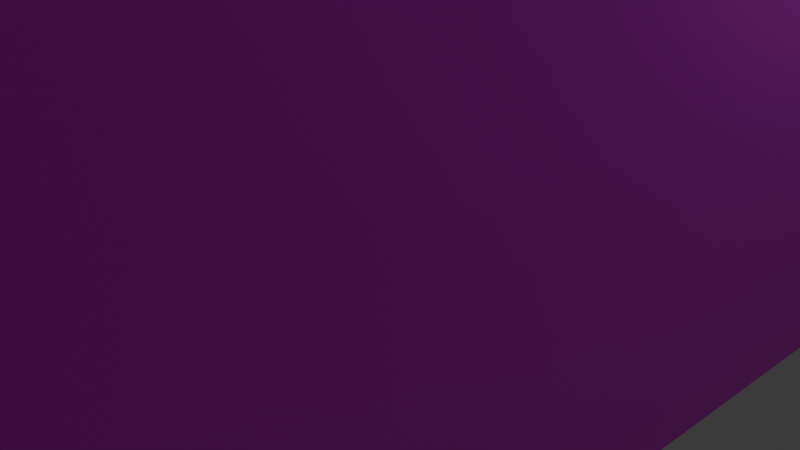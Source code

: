 # Source: Frigider.blend  (saved by Blender 5.1.29; exported with 4.5.12 LTS)
import bpy
from mathutils import Matrix  # noqa: F401  (used for matrix-valued properties, if any)

bpy.ops.wm.read_factory_settings(use_empty=True)
scene = bpy.context.scene
scene.name = 'Scene'

# ---- collections
col_collection = bpy.data.collections.new('Collection'); scene.collection.children.link(col_collection)

# ---- images (referenced by path relative to the original .blend; pixels are not part of the script)
import os
ASSET_DIR = os.environ.get("B2B_ASSET_DIR", "")  # directory of the original .blend (textures are referenced by path, not embedded)
HERE = os.path.dirname(os.path.abspath(__file__))  # packed textures are extracted next to this script under _unpacked/

def load_image(name, relpath, width, height, colorspace="sRGB"):
    """Load a texture the original file referenced (path relative to the .blend, or extracted next to this script)."""
    p = next((c for c in (os.path.join(HERE, relpath), os.path.join(ASSET_DIR, relpath)) if relpath and os.path.exists(c)), "")
    if p:
        img = bpy.data.images.load(p, check_existing=True)
        img.name = name
    else:  # same state as the original file: an image datablock whose file is absent (Cycles renders it pink)
        img = bpy.data.images.new(name, width, height)
        img.source = "FILE"
        img.filepath = "//" + (relpath or name)
    img.colorspace_settings.name = colorspace
    return img
img_everytexture_com_stock_metal_texture_00139_1024x768_jpg = load_image('everytexture.com-stock-metal-texture-00139-1024x768.jpg', 'everytexture.com-stock-metal-texture-00139-1024x768.jpg', 1024, 1024, 'sRGB')
img_everytexture_com_stock_misc_texture_00080_1024x768_jpeg = load_image('everytexture.com-stock-misc-texture-00080-1024x768.jpeg', 'everytexture.com-stock-misc-texture-00080-1024x768.jpeg', 1024, 1024, 'sRGB')

# ---- materials (node trees are filled in below, after node groups)
mat_material = bpy.data.materials.new('Material')
mat_material.alpha_threshold = 0.0
mat_material.use_backface_culling_lightprobe_volume = False
mat_material.roughness = 0.5
mat_material.line_color = (0.0, 0.0, 0.0, 1.0)
mat_material_001 = bpy.data.materials.new('Material.001')
mat_material_002 = bpy.data.materials.new('Material.002')

# ---- material node trees
mat_material.use_nodes = True; mat_material.node_tree.nodes.clear()
_N = mat_material.node_tree.nodes; _L = mat_material.node_tree.links
n0 = _N.new('ShaderNodeOutputMaterial'); n0.name = 'Material Output'; n0.location = (200, 100)
n1 = _N.new('ShaderNodeBsdfPrincipled'); n1.name = 'Principled BSDF'; n1.location = (-200, 100)
n2 = _N.new('ShaderNodeTexImage'); n2.name = 'Image Texture'; n2.location = (-490, 75)
n2.image = img_everytexture_com_stock_metal_texture_00139_1024x768_jpg
_L.new(n1.outputs[0], n0.inputs[0])
_L.new(n2.outputs[0], n1.inputs[0])
n0.is_active_output = True
mat_material_001.use_nodes = True; mat_material_001.node_tree.nodes.clear()
_N = mat_material_001.node_tree.nodes; _L = mat_material_001.node_tree.links
n0 = _N.new('ShaderNodeBsdfPrincipled'); n0.name = 'Principled BSDF'; n0.location = (-200, 100)
n1 = _N.new('ShaderNodeOutputMaterial'); n1.name = 'Material Output'; n1.location = (200, 100)
n2 = _N.new('ShaderNodeTexImage'); n2.name = 'Image Texture'; n2.location = (-490, 75)
n2.image = img_everytexture_com_stock_misc_texture_00080_1024x768_jpeg
_L.new(n0.outputs[0], n1.inputs[0])
_L.new(n2.outputs[0], n0.inputs[0])
n1.is_active_output = True
mat_material_002.use_nodes = True; mat_material_002.node_tree.nodes.clear()
_N = mat_material_002.node_tree.nodes; _L = mat_material_002.node_tree.links
n0 = _N.new('ShaderNodeBsdfPrincipled'); n0.name = 'Principled BSDF'; n0.location = (-200, 100)
n1 = _N.new('ShaderNodeOutputMaterial'); n1.name = 'Material Output'; n1.location = (200, 100)
n2 = _N.new('ShaderNodeTexImage'); n2.name = 'Image Texture'; n2.location = (-490, 75)
n2.image = img_everytexture_com_stock_misc_texture_00080_1024x768_jpeg
_L.new(n0.outputs[0], n1.inputs[0])
_L.new(n2.outputs[0], n0.inputs[0])
n1.is_active_output = True

# ---- world
world_world = bpy.data.worlds.new('World'); scene.world = world_world
world_world.use_nodes = True; world_world.node_tree.nodes.clear()
_N = world_world.node_tree.nodes; _L = world_world.node_tree.links
n0 = _N.new('ShaderNodeOutputWorld'); n0.name = 'World Output'; n0.location = (200, 100)
n1 = _N.new('ShaderNodeBackground'); n1.name = 'Background'; n1.location = (-200, 100)
n1.inputs[0].default_value = (0.05088, 0.05088, 0.05088, 1.0)
_L.new(n1.outputs[0], n0.inputs[0])
n0.is_active_output = True
world_world.color = (0.05088, 0.05088, 0.05088)
world_world.sun_shadow_jitter_overblur = 0.0

# ---- cameras
cam_camera = bpy.data.cameras.new('Camera')
cam_camera.clip_end = 100.0
cam_camera.ortho_scale = 7.314

# ---- lights
light_light = bpy.data.lights.new('Light', 'POINT')
light_light.energy = 1000.0
light_light.shadow_soft_size = 0.1

# ---- meshes
me_cube = bpy.data.meshes.new('Cube')
me_cube.from_pydata([(1.0, 1.0, 1.0), (1.0, 1.0, -1.0), (1.0, -1.0, 1.0), (1.0, -1.0, -1.0), (-1.0, 1.0, 1.0), (-1.0, 1.0, -1.0), (-1.0, -1.0, 1.0), (-1.0, -1.0, -1.0), (1.0, 1.0, 0.4123), (-1.0, -1.0, 0.4123), (1.0, -1.0, 0.4123), (-1.0, 1.0, 0.4123), (1.0, 1.0, 0.3267), (1.0, -1.0, 0.3267), (-1.0, 1.0, 0.3267), (-1.0, -1.0, 0.3267), (0.9336, -1.0, -0.9336), (0.9336, -1.0, 0.2604), (-0.9336, -1.0, 0.2604), (-0.9336, -1.0, -0.9336), (0.9498, -1.0, 0.4625), (0.9498, -1.0, 0.9498), (-0.9498, -1.0, 0.9498), (-0.9498, -1.0, 0.4625), (0.9498, 0.4712, 0.9498), (0.9498, 0.4712, 0.4625), (-0.9498, 0.4712, 0.4625), (-0.9498, 0.4712, 0.9498), (0.9336, 0.4154, 0.2604), (0.9336, 0.4154, -0.9336), (-0.9336, 0.4154, -0.9336), (-0.9336, 0.4154, 0.2604), (-1.0, -1.0, 0.3267), (-1.0, -1.0, 0.4123), (1.0, -1.0, 0.4123), (1.0, -1.0, 0.3267), (-1.0, -1.0, 0.3267), (-1.0, -1.0, 0.4123), (1.0, 1.0, 0.4123), (1.0, -1.0, 0.4123), (-1.0, 1.0, 0.4123), (1.0, 1.0, 0.3267), (1.0, -1.0, 0.3267), (-1.0, 1.0, 0.3267), (-1.0, -1.0, 0.3267), (-1.0, -1.0, 0.4123), (1.0, -1.0, 0.4123), (1.0, -1.0, 0.3267), (-1.0, -1.0, 0.3267), (-1.0, -1.0, 0.4123), (1.0, -1.0, 0.4123), (1.0, -1.0, 0.3267), (-1.0, -1.0, 0.3267), (-1.0, -1.0, 0.4123), (1.0, -1.0, 0.4123), (1.0, -1.0, 0.3267), (-1.0, -1.0, 0.3267), (-1.0, -1.0, 0.4123), (1.0, -1.0, 0.4123), (1.0, -1.0, 0.3267), (-1.0, -1.0, 0.3267), (-1.0, -1.0, 0.4123), (1.0, -1.0, 0.4123), (1.0, -1.0, 0.3267), (1.0, -1.0, 0.3267), (1.0, -1.0, 0.4123), (-1.0, -1.0, 0.4123), (-1.0, -1.0, 0.3267), (1.0, -1.006, 0.4123), (1.0, -1.006, 0.3267), (-1.0, -1.006, 0.4123), (-1.0, -1.006, 0.3267), (-1.0, 1.0, 0.4123), (1.0, 1.0, 0.4123), (1.0, 1.0, 0.3267), (-1.0, 1.0, 0.3267), (-1.0, -1.0, 0.3267), (-1.0, -1.0, 0.4123), (1.0, 1.0, 0.4123), (1.0, -1.0, 0.4123), (-1.0, 1.0, 0.4123), (1.0, 1.0, 0.3267), (1.0, -1.0, 0.3267), (-1.0, 1.0, 0.3267), (-1.0, -1.0, 0.3267), (-1.0, -1.0, 0.4123), (1.0, -1.0, 0.4123), (1.0, -1.0, 0.3267), (-1.0, -1.0, 0.3267), (-1.0, -1.0, 0.4123), (1.0, -1.0, 0.4123), (1.0, -1.0, 0.3267), (-1.0, -1.0, 0.3267), (-1.0, -1.0, 0.4123), (1.0, -1.0, 0.4123), (1.0, -1.0, 0.3267), (-1.0, -1.0, 0.3267), (-1.0, -1.0, 0.4123), (1.0, -1.0, 0.4123), (1.0, -1.0, 0.3267), (-1.0, -1.0, 0.3267), (-1.0, -1.0, 0.4123), (1.0, -1.0, 0.4123), (1.0, -1.0, 0.3267), (1.0, -1.0, 0.4123), (1.0, -1.0, 0.3267), (-1.0, -1.0, 0.3267), (-1.0, -1.0, 0.4123), (1.0, -1.006, 0.4123), (1.0, -1.006, 0.3267), (-1.0, -1.006, 0.4123), (-1.0, -1.006, 0.3267), (-1.0, 1.0, 0.4123), (1.0, 1.0, 0.4123), (1.0, 1.0, 0.3267), (-1.0, 1.0, 0.3267), (-1.0, -1.0, 0.3267), (-1.0, -1.0, 0.4123), (1.0, 1.0, 0.4123), (1.0, -1.0, 0.4123), (-1.0, 1.0, 0.4123), (1.0, 1.0, 0.3267), (1.0, -1.0, 0.3267), (-1.0, 1.0, 0.3267), (-1.0, -1.0, 0.3267), (-1.0, -1.0, 0.4123), (1.0, -1.0, 0.4123), (1.0, -1.0, 0.3267), (-1.0, -1.0, 0.3267), (-1.0, -1.0, 0.4123), (1.0, -1.0, 0.4123), (1.0, -1.0, 0.3267), (-1.0, -1.0, 0.3267), (-1.0, -1.0, 0.4123), (1.0, -1.0, 0.4123), (1.0, -1.0, 0.3267), (-1.0, -1.0, 0.3267), (-1.0, -1.0, 0.4123), (1.0, -1.0, 0.4123), (1.0, -1.0, 0.3267), (-1.0, -1.0, 0.3267), (-1.0, -1.0, 0.4123), (1.0, -1.0, 0.4123), (1.0, -1.0, 0.3267), (1.0, -1.0, 0.4123), (1.0, -1.0, 0.3267), (-1.0, -1.0, 0.3267), (-1.0, -1.0, 0.4123), (1.0, -1.006, 0.4123), (1.0, -1.006, 0.3267), (-1.0, -1.006, 0.4123), (-1.0, -1.006, 0.3267)], [], [(0, 4, 6, 2), (20, 21, 24, 25), (9, 6, 4, 11), (5, 1, 3, 7), (8, 0, 2, 10), (11, 4, 0, 8), (52, 56, 96, 92), (11, 14, 43, 40), (33, 9, 37, 45), (14, 15, 36, 43), (17, 18, 31, 28), (7, 15, 14, 5), (1, 12, 13, 3), (5, 14, 12, 1), (3, 13, 17, 16), (13, 15, 18, 17), (15, 7, 19, 18), (7, 3, 16, 19), (10, 2, 21, 20), (2, 6, 22, 21), (6, 9, 23, 22), (9, 10, 20, 23), (25, 24, 27, 26), (22, 23, 26, 27), (23, 20, 25, 26), (21, 22, 27, 24), (29, 28, 31, 30), (16, 17, 28, 29), (18, 19, 30, 31), (19, 16, 29, 30), (9, 11, 40, 37), (10, 9, 33, 34), (35, 13, 42, 47), (15, 13, 35, 32), (40, 43, 83, 80), (59, 55, 95, 99), (49, 45, 85, 89), (70, 66, 107, 110), (54, 58, 98, 94), (32, 35, 47, 44), (13, 12, 41, 42), (15, 32, 44, 36), (10, 34, 46, 39), (44, 48, 88, 84), (34, 33, 45, 46), (8, 10, 39, 38), (67, 71, 111, 106), (51, 47, 87, 91), (44, 47, 51, 48), (46, 45, 49, 50), (37, 40, 80, 77), (69, 64, 105, 109), (48, 51, 55, 52), (50, 49, 53, 54), (56, 59, 63, 60), (11, 8, 73, 72), (52, 55, 59, 56), (54, 53, 57, 58), (36, 44, 84, 76), (58, 57, 61, 62), (58, 62, 102, 98), (46, 50, 90, 86), (38, 39, 79, 78), (65, 68, 108, 104), (61, 66, 65, 62), (45, 37, 77, 85), (63, 64, 67, 60), (67, 64, 69, 71), (65, 66, 70, 68), (61, 57, 97, 101), (98, 102, 142, 138), (85, 77, 117, 125), (106, 111, 151, 146), (95, 91, 131, 135), (75, 72, 112, 115), (101, 97, 137, 141), (87, 82, 122, 127), (109, 105, 145, 149), (90, 94, 134, 130), (96, 100, 140, 136), (79, 86, 126, 119), (104, 108, 148, 144), (72, 73, 113, 112), (103, 99, 139, 143), (111, 109, 149, 151), (89, 85, 125, 129), (82, 81, 121, 122), (108, 110, 150, 148), (84, 88, 128, 124), (43, 36, 76, 83), (62, 65, 104, 102), (41, 12, 74, 81), (57, 53, 93, 97), (42, 41, 81, 82), (64, 63, 103, 105), (14, 11, 72, 75), (66, 61, 101, 107), (50, 54, 94, 90), (60, 67, 106, 100), (8, 38, 78, 73), (55, 51, 91, 95), (48, 52, 92, 88), (68, 70, 110, 108), (63, 59, 99, 103), (39, 46, 86, 79), (53, 49, 89, 93), (12, 14, 75, 74), (56, 60, 100, 96), (47, 42, 82, 87), (71, 69, 109, 111), (115, 112, 113, 114), (121, 118, 119, 122), (116, 117, 120, 123), (122, 119, 126, 127), (127, 126, 130, 131), (117, 116, 124, 125), (114, 113, 118, 121), (131, 130, 134, 135), (125, 124, 128, 129), (135, 134, 138, 139), (129, 128, 132, 133), (133, 132, 136, 137), (149, 148, 150, 151), (139, 138, 142, 143), (137, 136, 140, 141), (145, 144, 148, 149), (142, 144, 145, 143), (140, 146, 147, 141), (147, 146, 151, 150), (74, 75, 115, 114), (88, 92, 132, 128), (110, 107, 147, 150), (76, 84, 124, 116), (93, 89, 129, 133), (81, 74, 114, 121), (78, 79, 119, 118), (73, 78, 118, 113), (102, 104, 144, 142), (77, 80, 120, 117), (105, 103, 143, 145), (94, 98, 138, 134), (107, 101, 141, 147), (99, 95, 135, 139), (86, 90, 130, 126), (100, 106, 146, 140), (80, 83, 123, 120), (92, 96, 136, 132), (91, 87, 127, 131), (83, 76, 116, 123), (97, 93, 133, 137)])
_uv = me_cube.uv_layers.new(name='UVMap')
_uv.uv.foreach_set('vector', [0.625, 0.5, 0.875, 0.5, 0.875, 0.75, 0.625, 0.75, 0.5578, 0.7563, 0.6187, 0.7563, 0.6187, 0.7563, 0.5578, 0.7563, 0.5515, 0.0, 0.625, 0.0, 0.625, 0.25, 0.5515, 0.25, 0.125, 0.5, 0.375, 0.5, 0.375, 0.75, 0.125, 0.75, 0.5515, 0.5, 0.625, 0.5, 0.625, 0.75, 0.5515, 0.75, 0.5515, 0.25, 0.625, 0.25, 0.625, 0.5, 0.5515, 0.5, 0.5408, 1.0, 0.5408, 1.0, 0.5408, 1.0, 0.5408, 1.0, 0.5515, 0.25, 0.5408, 0.25, 0.5408, 0.25, 0.5515, 0.25, 0.5515, 1.0, 0.5515, 1.0, 0.5515, 1.0, 0.5515, 1.0, 0.5408, 0.25, 0.5408, 0.0, 0.5408, 0.0, 0.5408, 0.25, 0.5325, 0.7583, 0.5325, 0.9917, 0.5325, 0.9917, 0.5325, 0.7583, 0.375, 0.0, 0.5408, 0.0, 0.5408, 0.25, 0.375, 0.25, 0.375, 0.5, 0.5408, 0.5, 0.5408, 0.75, 0.375, 0.75, 0.375, 0.25, 0.5408, 0.25, 0.5408, 0.5, 0.375, 0.5, 0.375, 0.75, 0.5408, 0.75, 0.5325, 0.7583, 0.3833, 0.7583, 0.5408, 0.75, 0.5408, 1.0, 0.5325, 0.9917, 0.5325, 0.7583, 0.5408, 1.0, 0.375, 1.0, 0.3833, 0.9917, 0.5325, 0.9917, 0.375, 1.0, 0.375, 0.75, 0.3833, 0.7583, 0.3833, 0.9917, 0.5515, 0.75, 0.625, 0.75, 0.6187, 0.7563, 0.5578, 0.7563, 0.625, 0.75, 0.625, 1.0, 0.6187, 0.9937, 0.6187, 0.7563, 0.625, 1.0, 0.5515, 1.0, 0.5578, 0.9937, 0.6187, 0.9937, 0.5515, 1.0, 0.5515, 0.75, 0.5578, 0.7563, 0.5578, 0.9937, 0.5578, 0.7563, 0.6187, 0.7563, 0.6187, 0.9937, 0.5578, 0.9937, 0.6187, 0.9937, 0.5578, 0.9937, 0.5578, 0.9937, 0.6187, 0.9937, 0.5578, 0.9937, 0.5578, 0.7563, 0.5578, 0.7563, 0.5578, 0.9937, 0.6187, 0.7563, 0.6187, 0.9937, 0.6187, 0.9937, 0.6187, 0.7563, 0.3833, 0.7583, 0.5325, 0.7583, 0.5325, 0.9917, 0.3833, 0.9917, 0.3833, 0.7583, 0.5325, 0.7583, 0.5325, 0.7583, 0.3833, 0.7583, 0.5325, 0.9917, 0.3833, 0.9917, 0.3833, 0.9917, 0.5325, 0.9917, 0.3833, 0.9917, 0.3833, 0.7583, 0.3833, 0.7583, 0.3833, 0.9917, 0.5515, 0.0, 0.5515, 0.25, 0.5515, 0.25, 0.5515, 0.0, 0.5515, 0.75, 0.5515, 1.0, 0.5515, 1.0, 0.5515, 0.75, 0.5408, 0.75, 0.5408, 0.75, 0.5408, 0.75, 0.5408, 0.75, 0.5408, 1.0, 0.5408, 0.75, 0.5408, 0.75, 0.5408, 1.0, 0.5515, 0.25, 0.5408, 0.25, 0.5408, 0.25, 0.5515, 0.25, 0.5408, 0.75, 0.5408, 0.75, 0.5408, 0.75, 0.5408, 0.75, 0.5515, 1.0, 0.5515, 1.0, 0.5515, 1.0, 0.5515, 1.0, 0.5515, 1.0, 0.5515, 1.0, 0.5515, 1.0, 0.5515, 1.0, 0.5515, 0.75, 0.5515, 0.75, 0.5515, 0.75, 0.5515, 0.75, 0.5408, 1.0, 0.5408, 0.75, 0.5408, 0.75, 0.5408, 1.0, 0.5408, 0.75, 0.5408, 0.5, 0.5408, 0.5, 0.5408, 0.75, 0.5408, 1.0, 0.5408, 1.0, 0.5408, 1.0, 0.5408, 1.0, 0.5515, 0.75, 0.5515, 0.75, 0.5515, 0.75, 0.5515, 0.75, 0.5408, 1.0, 0.5408, 1.0, 0.5408, 1.0, 0.5408, 1.0, 0.5515, 0.75, 0.5515, 1.0, 0.5515, 1.0, 0.5515, 0.75, 0.5515, 0.5, 0.5515, 0.75, 0.5515, 0.75, 0.5515, 0.5, 0.5408, 1.0, 0.5408, 1.0, 0.5408, 1.0, 0.5408, 1.0, 0.5408, 0.75, 0.5408, 0.75, 0.5408, 0.75, 0.5408, 0.75, 0.5408, 1.0, 0.5408, 0.75, 0.5408, 0.75, 0.5408, 1.0, 0.5515, 0.75, 0.5515, 1.0, 0.5515, 1.0, 0.5515, 0.75, 0.5515, 0.0, 0.5515, 0.25, 0.5515, 0.25, 0.5515, 0.0, 0.5408, 0.75, 0.5408, 0.75, 0.5408, 0.75, 0.5408, 0.75, 0.5408, 1.0, 0.5408, 0.75, 0.5408, 0.75, 0.5408, 1.0, 0.5515, 0.75, 0.5515, 1.0, 0.5515, 1.0, 0.5515, 0.75, 0.5408, 1.0, 0.5408, 0.75, 0.5408, 0.75, 0.5408, 1.0, 0.5515, 0.25, 0.5515, 0.5, 0.5515, 0.5, 0.5515, 0.25, 0.5408, 1.0, 0.5408, 0.75, 0.5408, 0.75, 0.5408, 1.0, 0.5515, 0.75, 0.5515, 1.0, 0.5515, 1.0, 0.5515, 0.75, 0.5408, 1.0, 0.5408, 1.0, 0.5408, 1.0, 0.5408, 1.0, 0.5515, 0.75, 0.5515, 1.0, 0.5515, 1.0, 0.5515, 0.75, 0.5515, 0.75, 0.5515, 0.75, 0.5515, 0.75, 0.5515, 0.75, 0.5515, 0.75, 0.5515, 0.75, 0.5515, 0.75, 0.5515, 0.75, 0.5515, 0.5, 0.5515, 0.75, 0.5515, 0.75, 0.5515, 0.5, 0.5515, 0.75, 0.5515, 0.75, 0.5515, 0.75, 0.5515, 0.75, 0.5515, 1.0, 0.5515, 1.0, 0.5515, 0.75, 0.5515, 0.75, 0.5515, 1.0, 0.5515, 1.0, 0.5515, 1.0, 0.5515, 1.0, 0.5408, 0.75, 0.5408, 0.75, 0.5408, 1.0, 0.5408, 1.0, 0.5408, 1.0, 0.5408, 0.75, 0.5408, 0.75, 0.5408, 1.0, 0.5515, 0.75, 0.5515, 1.0, 0.5515, 1.0, 0.5515, 0.75, 0.5515, 1.0, 0.5515, 1.0, 0.5515, 1.0, 0.5515, 1.0, 0.5515, 0.75, 0.5515, 0.75, 0.5515, 0.75, 0.5515, 0.75, 0.5515, 1.0, 0.5515, 1.0, 0.5515, 1.0, 0.5515, 1.0, 0.5408, 1.0, 0.5408, 1.0, 0.5408, 1.0, 0.5408, 1.0, 0.5408, 0.75, 0.5408, 0.75, 0.5408, 0.75, 0.5408, 0.75, 0.5408, 0.25, 0.5515, 0.25, 0.5515, 0.25, 0.5408, 0.25, 0.5515, 1.0, 0.5515, 1.0, 0.5515, 1.0, 0.5515, 1.0, 0.5408, 0.75, 0.5408, 0.75, 0.5408, 0.75, 0.5408, 0.75, 0.5408, 0.75, 0.5408, 0.75, 0.5408, 0.75, 0.5408, 0.75, 0.5515, 0.75, 0.5515, 0.75, 0.5515, 0.75, 0.5515, 0.75, 0.5408, 1.0, 0.5408, 1.0, 0.5408, 1.0, 0.5408, 1.0, 0.5515, 0.75, 0.5515, 0.75, 0.5515, 0.75, 0.5515, 0.75, 0.5515, 0.75, 0.5515, 0.75, 0.5515, 0.75, 0.5515, 0.75, 0.5515, 0.25, 0.5515, 0.5, 0.5515, 0.5, 0.5515, 0.25, 0.5408, 0.75, 0.5408, 0.75, 0.5408, 0.75, 0.5408, 0.75, 0.5408, 1.0, 0.5408, 0.75, 0.5408, 0.75, 0.5408, 1.0, 0.5515, 1.0, 0.5515, 1.0, 0.5515, 1.0, 0.5515, 1.0, 0.5408, 0.75, 0.5408, 0.5, 0.5408, 0.5, 0.5408, 0.75, 0.5515, 0.75, 0.5515, 1.0, 0.5515, 1.0, 0.5515, 0.75, 0.5408, 1.0, 0.5408, 1.0, 0.5408, 1.0, 0.5408, 1.0, 0.5408, 0.25, 0.5408, 0.0, 0.5408, 0.0, 0.5408, 0.25, 0.5515, 0.75, 0.5515, 0.75, 0.5515, 0.75, 0.5515, 0.75, 0.5408, 0.5, 0.5408, 0.5, 0.5408, 0.5, 0.5408, 0.5, 0.5515, 1.0, 0.5515, 1.0, 0.5515, 1.0, 0.5515, 1.0, 0.5408, 0.75, 0.5408, 0.5, 0.5408, 0.5, 0.5408, 0.75, 0.5408, 0.75, 0.5408, 0.75, 0.5408, 0.75, 0.5408, 0.75, 0.5408, 0.25, 0.5515, 0.25, 0.5515, 0.25, 0.5408, 0.25, 0.5515, 1.0, 0.5515, 1.0, 0.5515, 1.0, 0.5515, 1.0, 0.5515, 0.75, 0.5515, 0.75, 0.5515, 0.75, 0.5515, 0.75, 0.5408, 1.0, 0.5408, 1.0, 0.5408, 1.0, 0.5408, 1.0, 0.5515, 0.5, 0.5515, 0.5, 0.5515, 0.5, 0.5515, 0.5, 0.5408, 0.75, 0.5408, 0.75, 0.5408, 0.75, 0.5408, 0.75, 0.5408, 1.0, 0.5408, 1.0, 0.5408, 1.0, 0.5408, 1.0, 0.5515, 0.75, 0.5515, 1.0, 0.5515, 1.0, 0.5515, 0.75, 0.5408, 0.75, 0.5408, 0.75, 0.5408, 0.75, 0.5408, 0.75, 0.5515, 0.75, 0.5515, 0.75, 0.5515, 0.75, 0.5515, 0.75, 0.5515, 1.0, 0.5515, 1.0, 0.5515, 1.0, 0.5515, 1.0, 0.5408, 0.5, 0.5408, 0.25, 0.5408, 0.25, 0.5408, 0.5, 0.5408, 1.0, 0.5408, 1.0, 0.5408, 1.0, 0.5408, 1.0, 0.5408, 0.75, 0.5408, 0.75, 0.5408, 0.75, 0.5408, 0.75, 0.5408, 1.0, 0.5408, 0.75, 0.5408, 0.75, 0.5408, 1.0, 0.5408, 0.25, 0.5515, 0.25, 0.5515, 0.5, 0.5408, 0.5, 0.5408, 0.5, 0.5515, 0.5, 0.5515, 0.75, 0.5408, 0.75, 0.5408, 0.0, 0.5515, 0.0, 0.5515, 0.25, 0.5408, 0.25, 0.5408, 0.75, 0.5515, 0.75, 0.5515, 0.75, 0.5408, 0.75, 0.5408, 0.75, 0.5515, 0.75, 0.5515, 0.75, 0.5408, 0.75, 0.5515, 0.0, 0.5408, 0.0, 0.5408, 0.0, 0.5515, 0.0, 0.5408, 0.5, 0.5515, 0.5, 0.5515, 0.5, 0.5408, 0.5, 0.5408, 0.75, 0.5515, 0.75, 0.5515, 0.75, 0.5408, 0.75, 0.5515, 0.0, 0.5408, 0.0, 0.5408, 0.0, 0.5515, 0.0, 0.5408, 0.75, 0.5515, 0.75, 0.5515, 0.75, 0.5408, 0.75, 0.5515, 0.0, 0.5408, 0.0, 0.5408, 0.0, 0.5515, 0.0, 0.5515, 0.0, 0.5408, 0.0, 0.5408, 0.0, 0.5515, 0.0, 0.5408, 0.75, 0.5515, 0.75, 0.5515, 1.0, 0.5408, 1.0, 0.5408, 0.75, 0.5515, 0.75, 0.5515, 0.75, 0.5408, 0.75, 0.5515, 0.0, 0.5408, 0.0, 0.5408, 0.0, 0.5515, 0.0, 0.5408, 0.75, 0.5515, 0.75, 0.5515, 0.75, 0.5408, 0.75, 0.5515, 0.75, 0.5515, 0.75, 0.5408, 0.75, 0.5408, 0.75, 0.5408, 1.0, 0.5408, 1.0, 0.5515, 1.0, 0.5515, 1.0, 0.5515, 1.0, 0.5408, 1.0, 0.5408, 1.0, 0.5515, 1.0, 0.5408, 0.5, 0.5408, 0.25, 0.5408, 0.25, 0.5408, 0.5, 0.5408, 1.0, 0.5408, 1.0, 0.5408, 1.0, 0.5408, 1.0, 0.5515, 1.0, 0.5515, 1.0, 0.5515, 1.0, 0.5515, 1.0, 0.5408, 1.0, 0.5408, 1.0, 0.5408, 1.0, 0.5408, 1.0, 0.5515, 1.0, 0.5515, 1.0, 0.5515, 1.0, 0.5515, 1.0, 0.5408, 0.5, 0.5408, 0.5, 0.5408, 0.5, 0.5408, 0.5, 0.5515, 0.5, 0.5515, 0.75, 0.5515, 0.75, 0.5515, 0.5, 0.5515, 0.5, 0.5515, 0.5, 0.5515, 0.5, 0.5515, 0.5, 0.5515, 0.75, 0.5515, 0.75, 0.5515, 0.75, 0.5515, 0.75, 0.5515, 0.0, 0.5515, 0.25, 0.5515, 0.25, 0.5515, 0.0, 0.5408, 0.75, 0.5408, 0.75, 0.5408, 0.75, 0.5408, 0.75, 0.5515, 0.75, 0.5515, 0.75, 0.5515, 0.75, 0.5515, 0.75, 0.5515, 1.0, 0.5515, 1.0, 0.5515, 1.0, 0.5515, 1.0, 0.5408, 0.75, 0.5408, 0.75, 0.5408, 0.75, 0.5408, 0.75, 0.5515, 0.75, 0.5515, 0.75, 0.5515, 0.75, 0.5515, 0.75, 0.5408, 1.0, 0.5408, 1.0, 0.5408, 1.0, 0.5408, 1.0, 0.5515, 0.25, 0.5408, 0.25, 0.5408, 0.25, 0.5515, 0.25, 0.5408, 1.0, 0.5408, 1.0, 0.5408, 1.0, 0.5408, 1.0, 0.5408, 0.75, 0.5408, 0.75, 0.5408, 0.75, 0.5408, 0.75, 0.5408, 0.25, 0.5408, 0.0, 0.5408, 0.0, 0.5408, 0.25, 0.5515, 1.0, 0.5515, 1.0, 0.5515, 1.0, 0.5515, 1.0])
me_cube.materials.append(mat_material)
me_cube.use_mirror_vertex_groups = False
me_cube.update()
me_cube_001 = bpy.data.meshes.new('Cube.001')
me_cube_001.from_pydata([(-1.0, -1.0, -1.0), (-1.0, -1.0, 1.0), (-1.0, 1.0, -1.0), (-1.0, 1.0, 1.0), (1.0, -1.0, -1.0), (1.0, -1.0, 1.0), (1.0, 1.0, -1.0), (1.0, 1.0, 1.0)], [], [(0, 1, 3, 2), (2, 3, 7, 6), (6, 7, 5, 4), (4, 5, 1, 0), (2, 6, 4, 0), (7, 3, 1, 5)])
_uv = me_cube_001.uv_layers.new(name='UVMap')
_uv.uv.foreach_set('vector', [0.375, 0.0, 0.625, 0.0, 0.625, 0.25, 0.375, 0.25, 0.375, 0.25, 0.625, 0.25, 0.625, 0.5, 0.375, 0.5, 0.375, 0.5, 0.625, 0.5, 0.625, 0.75, 0.375, 0.75, 0.375, 0.75, 0.625, 0.75, 0.625, 1.0, 0.375, 1.0, 0.125, 0.5, 0.375, 0.5, 0.375, 0.75, 0.125, 0.75, 0.625, 0.5, 0.875, 0.5, 0.875, 0.75, 0.625, 0.75])
me_cube_001.update()
me_cube_002 = bpy.data.meshes.new('Cube.002')
me_cube_002.from_pydata([(-1.0, -1.0, -1.0), (-1.0, -1.0, 1.0), (-1.0, 1.0, -1.0), (-1.0, 1.0, 1.0), (1.0, -1.0, -1.0), (1.0, -1.0, 1.0), (1.0, 1.0, -1.0), (1.0, 1.0, 1.0)], [], [(0, 1, 3, 2), (2, 3, 7, 6), (6, 7, 5, 4), (4, 5, 1, 0), (2, 6, 4, 0), (7, 3, 1, 5)])
_uv = me_cube_002.uv_layers.new(name='UVMap')
_uv.uv.foreach_set('vector', [0.375, 0.0, 0.625, 0.0, 0.625, 0.25, 0.375, 0.25, 0.375, 0.25, 0.625, 0.25, 0.625, 0.5, 0.375, 0.5, 0.375, 0.5, 0.625, 0.5, 0.625, 0.75, 0.375, 0.75, 0.375, 0.75, 0.625, 0.75, 0.625, 1.0, 0.375, 1.0, 0.125, 0.5, 0.375, 0.5, 0.375, 0.75, 0.125, 0.75, 0.625, 0.5, 0.875, 0.5, 0.875, 0.75, 0.625, 0.75])
me_cube_002.update()
me_cube_003 = bpy.data.meshes.new('Cube.003')
me_cube_003.from_pydata([(-1.0, -1.0, -1.0), (-1.0, -1.0, 1.0), (-1.0, 1.0, -1.0), (-1.0, 1.0, 1.0), (1.0, -1.0, -1.0), (1.0, -1.0, 1.0), (1.0, 1.0, -1.0), (1.0, 1.0, 1.0)], [], [(0, 1, 3, 2), (2, 3, 7, 6), (6, 7, 5, 4), (4, 5, 1, 0), (2, 6, 4, 0), (7, 3, 1, 5)])
_uv = me_cube_003.uv_layers.new(name='UVMap')
_uv.uv.foreach_set('vector', [0.375, 0.0, 0.625, 0.0, 0.625, 0.25, 0.375, 0.25, 0.375, 0.25, 0.625, 0.25, 0.625, 0.5, 0.375, 0.5, 0.375, 0.5, 0.625, 0.5, 0.625, 0.75, 0.375, 0.75, 0.375, 0.75, 0.625, 0.75, 0.625, 1.0, 0.375, 1.0, 0.125, 0.5, 0.375, 0.5, 0.375, 0.75, 0.125, 0.75, 0.625, 0.5, 0.875, 0.5, 0.875, 0.75, 0.625, 0.75])
me_cube_003.update()
me_cube_004 = bpy.data.meshes.new('Cube.004')
me_cube_004.from_pydata([(-1.0, -1.0, -1.0), (-1.0, -1.0, 1.0), (-1.0, 1.0, -1.0), (-1.0, 1.0, 1.0), (1.0, -1.0, -1.0), (1.0, -1.0, 1.0), (1.0, 1.0, -1.0), (1.0, 1.0, 1.0)], [], [(0, 1, 3, 2), (2, 3, 7, 6), (6, 7, 5, 4), (4, 5, 1, 0), (2, 6, 4, 0), (7, 3, 1, 5)])
_uv = me_cube_004.uv_layers.new(name='UVMap')
_uv.uv.foreach_set('vector', [0.375, 0.0, 0.625, 0.0, 0.625, 0.25, 0.375, 0.25, 0.375, 0.25, 0.625, 0.25, 0.625, 0.5, 0.375, 0.5, 0.375, 0.5, 0.625, 0.5, 0.625, 0.75, 0.375, 0.75, 0.375, 0.75, 0.625, 0.75, 0.625, 1.0, 0.375, 1.0, 0.125, 0.5, 0.375, 0.5, 0.375, 0.75, 0.125, 0.75, 0.625, 0.5, 0.875, 0.5, 0.875, 0.75, 0.625, 0.75])
me_cube_004.update()
me_cube_005 = bpy.data.meshes.new('Cube.005')
me_cube_005.from_pydata([(-1.0, -1.0, -1.0), (-1.0, -1.0, 1.0), (-1.0, 1.0, -1.0), (-1.0, 1.0, 1.0), (1.0, -1.0, -1.0), (1.0, -1.0, 1.0), (1.0, 1.0, -1.0), (1.0, 1.0, 1.0)], [], [(0, 1, 3, 2), (2, 3, 7, 6), (6, 7, 5, 4), (4, 5, 1, 0), (2, 6, 4, 0), (7, 3, 1, 5)])
_uv = me_cube_005.uv_layers.new(name='UVMap')
_uv.uv.foreach_set('vector', [0.375, 0.0, 0.625, 0.0, 0.625, 0.25, 0.375, 0.25, 0.375, 0.25, 0.625, 0.25, 0.625, 0.5, 0.375, 0.5, 0.375, 0.5, 0.625, 0.5, 0.625, 0.75, 0.375, 0.75, 0.375, 0.75, 0.625, 0.75, 0.625, 1.0, 0.375, 1.0, 0.125, 0.5, 0.375, 0.5, 0.375, 0.75, 0.125, 0.75, 0.625, 0.5, 0.875, 0.5, 0.875, 0.75, 0.625, 0.75])
me_cube_005.materials.append(mat_material_001)
me_cube_005.update()
me_cube_006 = bpy.data.meshes.new('Cube.006')
me_cube_006.from_pydata([(-1.0, -1.0, -1.0), (-1.0, -1.0, 1.0), (-1.0, 1.0, -1.0), (-1.0, 1.0, 1.0), (1.0, -1.0, -1.0), (1.0, -1.0, 1.0), (1.0, 1.0, -1.0), (1.0, 1.0, 1.0)], [], [(0, 1, 3, 2), (2, 3, 7, 6), (6, 7, 5, 4), (4, 5, 1, 0), (2, 6, 4, 0), (7, 3, 1, 5)])
_uv = me_cube_006.uv_layers.new(name='UVMap')
_uv.uv.foreach_set('vector', [0.375, 0.0, 0.625, 0.0, 0.625, 0.25, 0.375, 0.25, 0.375, 0.25, 0.625, 0.25, 0.625, 0.5, 0.375, 0.5, 0.375, 0.5, 0.625, 0.5, 0.625, 0.75, 0.375, 0.75, 0.375, 0.75, 0.625, 0.75, 0.625, 1.0, 0.375, 1.0, 0.125, 0.5, 0.375, 0.5, 0.375, 0.75, 0.125, 0.75, 0.625, 0.5, 0.875, 0.5, 0.875, 0.75, 0.625, 0.75])
me_cube_006.materials.append(mat_material_002)
me_cube_006.update()
me_cube_007 = bpy.data.meshes.new('Cube.007')
me_cube_007.from_pydata([(-1.0, -1.0, -1.0), (-1.0, -1.0, 1.0), (-1.0, 1.0, -1.0), (-1.0, 1.0, 1.0), (1.0, -1.0, -1.0), (1.0, -1.0, 1.0), (1.0, 1.0, -1.0), (1.0, 1.0, 1.0), (11.41, -1.0, -1.0), (11.41, -1.0, 1.0), (11.41, 1.0, -1.0), (11.41, 1.0, 1.0), (9.411, -1.0, -1.0), (9.411, -1.0, 1.0), (9.411, 1.0, -1.0), (9.411, 1.0, 1.0), (11.87, -2.905, -0.9077), (11.87, -2.905, 1.092), (-1.461, -2.905, -0.9077), (-1.461, -2.905, 1.092), (11.87, -0.9046, -0.9077), (11.87, -0.9046, 1.092), (-1.461, -0.9046, -0.9077), (-1.461, -0.9046, 1.092)], [], [(0, 1, 3, 2), (2, 3, 7, 6), (6, 7, 5, 4), (4, 5, 1, 0), (2, 6, 4, 0), (7, 3, 1, 5), (8, 10, 11, 9), (10, 14, 15, 11), (14, 12, 13, 15), (12, 8, 9, 13), (10, 8, 12, 14), (15, 13, 9, 11), (16, 17, 19, 18), (18, 19, 23, 22), (22, 23, 21, 20), (20, 21, 17, 16), (18, 22, 20, 16), (23, 19, 17, 21)])
_uv = me_cube_007.uv_layers.new(name='UVMap')
_uv.uv.foreach_set('vector', [0.375, 0.0, 0.625, 0.0, 0.625, 0.25, 0.375, 0.25, 0.375, 0.25, 0.625, 0.25, 0.625, 0.5, 0.375, 0.5, 0.375, 0.5, 0.625, 0.5, 0.625, 0.75, 0.375, 0.75, 0.375, 0.75, 0.625, 0.75, 0.625, 1.0, 0.375, 1.0, 0.125, 0.5, 0.375, 0.5, 0.375, 0.75, 0.125, 0.75, 0.625, 0.5, 0.875, 0.5, 0.875, 0.75, 0.625, 0.75, 0.375, 0.0, 0.375, 0.25, 0.625, 0.25, 0.625, 0.0, 0.375, 0.25, 0.375, 0.5, 0.625, 0.5, 0.625, 0.25, 0.375, 0.5, 0.375, 0.75, 0.625, 0.75, 0.625, 0.5, 0.375, 0.75, 0.375, 1.0, 0.625, 1.0, 0.625, 0.75, 0.125, 0.5, 0.125, 0.75, 0.375, 0.75, 0.375, 0.5, 0.625, 0.5, 0.625, 0.75, 0.875, 0.75, 0.875, 0.5, 0.375, 0.0, 0.625, 0.0, 0.625, 0.25, 0.375, 0.25, 0.375, 0.25, 0.625, 0.25, 0.625, 0.5, 0.375, 0.5, 0.375, 0.5, 0.625, 0.5, 0.625, 0.75, 0.375, 0.75, 0.375, 0.75, 0.625, 0.75, 0.625, 1.0, 0.375, 1.0, 0.125, 0.5, 0.375, 0.5, 0.375, 0.75, 0.125, 0.75, 0.625, 0.5, 0.875, 0.5, 0.875, 0.75, 0.625, 0.75])
me_cube_007.update()
me_cube_009 = bpy.data.meshes.new('Cube.009')
me_cube_009.from_pydata([(-1.0, -1.0, -1.0), (-1.0, -1.0, 1.0), (-1.0, 1.0, -1.0), (-1.0, 1.0, 1.0), (1.0, -1.0, -1.0), (1.0, -1.0, 1.0), (1.0, 1.0, -1.0), (1.0, 1.0, 1.0), (11.41, -1.0, -1.0), (11.41, -1.0, 1.0), (11.41, 1.0, -1.0), (11.41, 1.0, 1.0), (9.411, -1.0, -1.0), (9.411, -1.0, 1.0), (9.411, 1.0, -1.0), (9.411, 1.0, 1.0), (11.87, -2.905, -0.9077), (11.87, -2.905, 1.092), (-1.461, -2.905, -0.9077), (-1.461, -2.905, 1.092), (11.87, -0.9046, -0.9077), (11.87, -0.9046, 1.092), (-1.461, -0.9046, -0.9077), (-1.461, -0.9046, 1.092)], [], [(0, 1, 3, 2), (2, 3, 7, 6), (6, 7, 5, 4), (4, 5, 1, 0), (2, 6, 4, 0), (7, 3, 1, 5), (8, 10, 11, 9), (10, 14, 15, 11), (14, 12, 13, 15), (12, 8, 9, 13), (10, 8, 12, 14), (15, 13, 9, 11), (16, 17, 19, 18), (18, 19, 23, 22), (22, 23, 21, 20), (20, 21, 17, 16), (18, 22, 20, 16), (23, 19, 17, 21)])
_uv = me_cube_009.uv_layers.new(name='UVMap')
_uv.uv.foreach_set('vector', [0.375, 0.0, 0.625, 0.0, 0.625, 0.25, 0.375, 0.25, 0.375, 0.25, 0.625, 0.25, 0.625, 0.5, 0.375, 0.5, 0.375, 0.5, 0.625, 0.5, 0.625, 0.75, 0.375, 0.75, 0.375, 0.75, 0.625, 0.75, 0.625, 1.0, 0.375, 1.0, 0.125, 0.5, 0.375, 0.5, 0.375, 0.75, 0.125, 0.75, 0.625, 0.5, 0.875, 0.5, 0.875, 0.75, 0.625, 0.75, 0.375, 0.0, 0.375, 0.25, 0.625, 0.25, 0.625, 0.0, 0.375, 0.25, 0.375, 0.5, 0.625, 0.5, 0.625, 0.25, 0.375, 0.5, 0.375, 0.75, 0.625, 0.75, 0.625, 0.5, 0.375, 0.75, 0.375, 1.0, 0.625, 1.0, 0.625, 0.75, 0.125, 0.5, 0.125, 0.75, 0.375, 0.75, 0.375, 0.5, 0.625, 0.5, 0.625, 0.75, 0.875, 0.75, 0.875, 0.5, 0.375, 0.0, 0.625, 0.0, 0.625, 0.25, 0.375, 0.25, 0.375, 0.25, 0.625, 0.25, 0.625, 0.5, 0.375, 0.5, 0.375, 0.5, 0.625, 0.5, 0.625, 0.75, 0.375, 0.75, 0.375, 0.75, 0.625, 0.75, 0.625, 1.0, 0.375, 1.0, 0.125, 0.5, 0.375, 0.5, 0.375, 0.75, 0.125, 0.75, 0.625, 0.5, 0.875, 0.5, 0.875, 0.75, 0.625, 0.75])
me_cube_009.update()

# ---- objects
ob_cube = bpy.data.objects.new('Cube', me_cube)
ob_light = bpy.data.objects.new('Light', light_light)
ob_camera = bpy.data.objects.new('Camera', cam_camera)
ob_cube_001 = bpy.data.objects.new('Cube.001', me_cube_001)
ob_cube_002 = bpy.data.objects.new('Cube.002', me_cube_002)
ob_cube_003 = bpy.data.objects.new('Cube.003', me_cube_003)
ob_cube_004 = bpy.data.objects.new('Cube.004', me_cube_004)
ob_cube_005 = bpy.data.objects.new('Cube.005', me_cube_005)
ob_cube_006 = bpy.data.objects.new('Cube.006', me_cube_006)
ob_cube_007 = bpy.data.objects.new('Cube.007', me_cube_007)
ob_cube_008 = bpy.data.objects.new('Cube.008', me_cube_009)

# ---- transforms, parenting, visibility, modifiers, constraints
ob_cube.location = (0.0, 0.0, 12.0)
ob_cube.scale = (4.0, 6.0, 12.0)
ob_cube.lock_rotations_4d = False
ob_cube.empty_display_type = 'ARROWS'
ob_cube.lineart.crease_threshold = 0.0
ob_light.location = (4.076, 1.005, 5.904)
ob_light.rotation_euler = (0.6503, 0.05522, 1.866)
ob_light.lock_rotations_4d = False
ob_light.empty_display_type = 'ARROWS'
ob_light.color = (0.0, 0.0, 0.0, 0.0)
ob_light.lineart.crease_threshold = 0.0
ob_camera.location = (7.359, -6.926, 4.958)
ob_camera.rotation_euler = (1.109, 0.0, 0.8149)
ob_camera.lock_rotations_4d = False
ob_camera.empty_display_type = 'ARROWS'
ob_camera.color = (0.0, 0.0, 0.0, 0.0)
ob_camera.display_type = 'WIRE'
ob_camera.lineart.crease_threshold = 0.0
ob_cube_001.location = (-0.02078, -0.1357, 3.288)
ob_cube_001.scale = (3.9, 3.0, 0.2)
ob_cube_002.location = (-0.02078, -0.1357, 6.882)
ob_cube_002.scale = (3.9, 3.0, 0.2)
ob_cube_003.location = (-0.02078, -0.1357, 10.3)
ob_cube_003.scale = (3.9, 3.0, 0.2)
ob_cube_004.location = (-0.02078, -0.1357, 19.56)
ob_cube_004.scale = (3.9, 3.0, 0.2)
ob_cube_005.location = (-0.07718, -6.309, 7.924)
ob_cube_005.scale = (4.0, 0.3, 7.5)
ob_cube_006.location = (-0.01701, -6.237, 19.8)
ob_cube_006.scale = (4.0, 0.3, 4.0)
ob_cube_007.location = (2.899, -6.874, 12.5)
ob_cube_007.rotation_euler = (0.0, 1.571, 0.0)
ob_cube_007.scale = (0.3, 0.3, 0.3)
ob_cube_008.location = (2.899, -6.874, 20.21)
ob_cube_008.rotation_euler = (0.0, 1.571, 0.0)
ob_cube_008.scale = (0.3, 0.3, 0.3)

# ---- collection membership
col_collection.objects.link(ob_cube)
col_collection.objects.link(ob_light)
col_collection.objects.link(ob_camera)
col_collection.objects.link(ob_cube_001)
col_collection.objects.link(ob_cube_002)
col_collection.objects.link(ob_cube_003)
col_collection.objects.link(ob_cube_004)
col_collection.objects.link(ob_cube_005)
col_collection.objects.link(ob_cube_006)
col_collection.objects.link(ob_cube_007)
col_collection.objects.link(ob_cube_008)

# ---- scene / render settings (as saved in the file)
scene.camera = ob_camera
scene.frame_start = 1; scene.frame_end = 250; scene.frame_set(1)
scene.render.engine = 'BLENDER_EEVEE_NEXT'
scene.render.bake_bias = 0.0
scene.render.bake_samples = 0
scene.cycles.sampling_pattern = 'TABULATED_SOBOL'
scene.eevee.use_volume_custom_range = False
bpy.context.view_layer.update()
